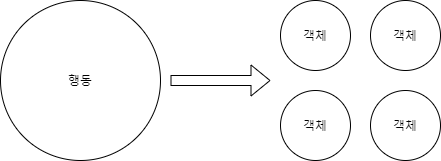

The diagram above was exported from draw.io. Its source (the exported page's mxGraphModel, read from the mxfile embedded in the PNG):
<mxGraphModel dx="1088" dy="968" grid="1" gridSize="10" guides="1" tooltips="1" connect="1" arrows="1" fold="1" page="1" pageScale="1" pageWidth="400" pageHeight="400" background="#ffffff" math="0" shadow="0">
  <root>
    <mxCell id="0" />
    <mxCell id="1" parent="0" />
    <mxCell id="HUMXUjRzzPa6OhkTDfoK-1" value="행동" style="ellipse;whiteSpace=wrap;html=1;aspect=fixed;" vertex="1" parent="1">
      <mxGeometry x="40" y="120" width="160" height="160" as="geometry" />
    </mxCell>
    <mxCell id="HUMXUjRzzPa6OhkTDfoK-2" value="객체" style="ellipse;whiteSpace=wrap;html=1;aspect=fixed;" vertex="1" parent="1">
      <mxGeometry x="320" y="120" width="70" height="70" as="geometry" />
    </mxCell>
    <mxCell id="HUMXUjRzzPa6OhkTDfoK-3" value="객체" style="ellipse;whiteSpace=wrap;html=1;aspect=fixed;" vertex="1" parent="1">
      <mxGeometry x="410" y="120" width="70" height="70" as="geometry" />
    </mxCell>
    <mxCell id="HUMXUjRzzPa6OhkTDfoK-4" value="객체" style="ellipse;whiteSpace=wrap;html=1;aspect=fixed;" vertex="1" parent="1">
      <mxGeometry x="320" y="210" width="70" height="70" as="geometry" />
    </mxCell>
    <mxCell id="HUMXUjRzzPa6OhkTDfoK-5" value="객체" style="ellipse;whiteSpace=wrap;html=1;aspect=fixed;" vertex="1" parent="1">
      <mxGeometry x="410" y="210" width="70" height="70" as="geometry" />
    </mxCell>
    <mxCell id="HUMXUjRzzPa6OhkTDfoK-6" value="" style="shape=flexArrow;endArrow=classic;html=1;" edge="1" parent="1">
      <mxGeometry width="50" height="50" relative="1" as="geometry">
        <mxPoint x="210" y="200" as="sourcePoint" />
        <mxPoint x="310" y="200" as="targetPoint" />
      </mxGeometry>
    </mxCell>
  </root>
</mxGraphModel>